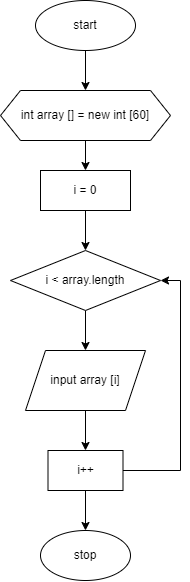

The diagram above was exported from draw.io. Its source (the exported page's mxGraphModel, read from the mxfile embedded in the PNG):
<mxGraphModel dx="1700" dy="827" grid="1" gridSize="10" guides="1" tooltips="1" connect="1" arrows="1" fold="1" page="1" pageScale="1" pageWidth="827" pageHeight="1169" math="0" shadow="0">
  <root>
    <mxCell id="WIyWlLk6GJQsqaUBKTNV-0" />
    <mxCell id="WIyWlLk6GJQsqaUBKTNV-1" parent="WIyWlLk6GJQsqaUBKTNV-0" />
    <mxCell id="GgZVNmPCMcxNd7WETc2Y-8" value="" style="edgeStyle=orthogonalEdgeStyle;rounded=0;orthogonalLoop=1;jettySize=auto;html=1;" edge="1" parent="WIyWlLk6GJQsqaUBKTNV-1" source="GgZVNmPCMcxNd7WETc2Y-0" target="GgZVNmPCMcxNd7WETc2Y-1">
      <mxGeometry relative="1" as="geometry" />
    </mxCell>
    <mxCell id="GgZVNmPCMcxNd7WETc2Y-0" value="start" style="ellipse;whiteSpace=wrap;html=1;" vertex="1" parent="WIyWlLk6GJQsqaUBKTNV-1">
      <mxGeometry x="280" y="30" width="100" height="50" as="geometry" />
    </mxCell>
    <mxCell id="GgZVNmPCMcxNd7WETc2Y-9" value="" style="edgeStyle=orthogonalEdgeStyle;rounded=0;orthogonalLoop=1;jettySize=auto;html=1;" edge="1" parent="WIyWlLk6GJQsqaUBKTNV-1" source="GgZVNmPCMcxNd7WETc2Y-1" target="GgZVNmPCMcxNd7WETc2Y-2">
      <mxGeometry relative="1" as="geometry" />
    </mxCell>
    <mxCell id="GgZVNmPCMcxNd7WETc2Y-1" value="int array [] = new int [60]" style="shape=hexagon;perimeter=hexagonPerimeter2;whiteSpace=wrap;html=1;fixedSize=1;" vertex="1" parent="WIyWlLk6GJQsqaUBKTNV-1">
      <mxGeometry x="245" y="120" width="170" height="50" as="geometry" />
    </mxCell>
    <mxCell id="GgZVNmPCMcxNd7WETc2Y-10" value="" style="edgeStyle=orthogonalEdgeStyle;rounded=0;orthogonalLoop=1;jettySize=auto;html=1;" edge="1" parent="WIyWlLk6GJQsqaUBKTNV-1" source="GgZVNmPCMcxNd7WETc2Y-2" target="GgZVNmPCMcxNd7WETc2Y-4">
      <mxGeometry relative="1" as="geometry" />
    </mxCell>
    <mxCell id="GgZVNmPCMcxNd7WETc2Y-2" value="i = 0" style="rounded=0;whiteSpace=wrap;html=1;" vertex="1" parent="WIyWlLk6GJQsqaUBKTNV-1">
      <mxGeometry x="285" y="200" width="90" height="40" as="geometry" />
    </mxCell>
    <mxCell id="GgZVNmPCMcxNd7WETc2Y-11" value="" style="edgeStyle=orthogonalEdgeStyle;rounded=0;orthogonalLoop=1;jettySize=auto;html=1;" edge="1" parent="WIyWlLk6GJQsqaUBKTNV-1" source="GgZVNmPCMcxNd7WETc2Y-4" target="GgZVNmPCMcxNd7WETc2Y-5">
      <mxGeometry relative="1" as="geometry" />
    </mxCell>
    <mxCell id="GgZVNmPCMcxNd7WETc2Y-4" value="i &amp;lt; array.length" style="rhombus;whiteSpace=wrap;html=1;" vertex="1" parent="WIyWlLk6GJQsqaUBKTNV-1">
      <mxGeometry x="255" y="280" width="150" height="60" as="geometry" />
    </mxCell>
    <mxCell id="GgZVNmPCMcxNd7WETc2Y-12" value="" style="edgeStyle=orthogonalEdgeStyle;rounded=0;orthogonalLoop=1;jettySize=auto;html=1;" edge="1" parent="WIyWlLk6GJQsqaUBKTNV-1" source="GgZVNmPCMcxNd7WETc2Y-5" target="GgZVNmPCMcxNd7WETc2Y-6">
      <mxGeometry relative="1" as="geometry" />
    </mxCell>
    <mxCell id="GgZVNmPCMcxNd7WETc2Y-5" value="input array [i]" style="shape=parallelogram;perimeter=parallelogramPerimeter;whiteSpace=wrap;html=1;fixedSize=1;" vertex="1" parent="WIyWlLk6GJQsqaUBKTNV-1">
      <mxGeometry x="270" y="380" width="120" height="60" as="geometry" />
    </mxCell>
    <mxCell id="GgZVNmPCMcxNd7WETc2Y-13" value="" style="edgeStyle=orthogonalEdgeStyle;rounded=0;orthogonalLoop=1;jettySize=auto;html=1;" edge="1" parent="WIyWlLk6GJQsqaUBKTNV-1" source="GgZVNmPCMcxNd7WETc2Y-6" target="GgZVNmPCMcxNd7WETc2Y-7">
      <mxGeometry relative="1" as="geometry" />
    </mxCell>
    <mxCell id="GgZVNmPCMcxNd7WETc2Y-14" style="edgeStyle=orthogonalEdgeStyle;rounded=0;orthogonalLoop=1;jettySize=auto;html=1;entryX=1;entryY=0.5;entryDx=0;entryDy=0;" edge="1" parent="WIyWlLk6GJQsqaUBKTNV-1" source="GgZVNmPCMcxNd7WETc2Y-6" target="GgZVNmPCMcxNd7WETc2Y-4">
      <mxGeometry relative="1" as="geometry">
        <Array as="points">
          <mxPoint x="425" y="500" />
          <mxPoint x="425" y="310" />
        </Array>
      </mxGeometry>
    </mxCell>
    <mxCell id="GgZVNmPCMcxNd7WETc2Y-6" value="i++" style="rounded=0;whiteSpace=wrap;html=1;" vertex="1" parent="WIyWlLk6GJQsqaUBKTNV-1">
      <mxGeometry x="292.5" y="480" width="75" height="40" as="geometry" />
    </mxCell>
    <mxCell id="GgZVNmPCMcxNd7WETc2Y-7" value="stop" style="ellipse;whiteSpace=wrap;html=1;" vertex="1" parent="WIyWlLk6GJQsqaUBKTNV-1">
      <mxGeometry x="285" y="560" width="90" height="50" as="geometry" />
    </mxCell>
  </root>
</mxGraphModel>